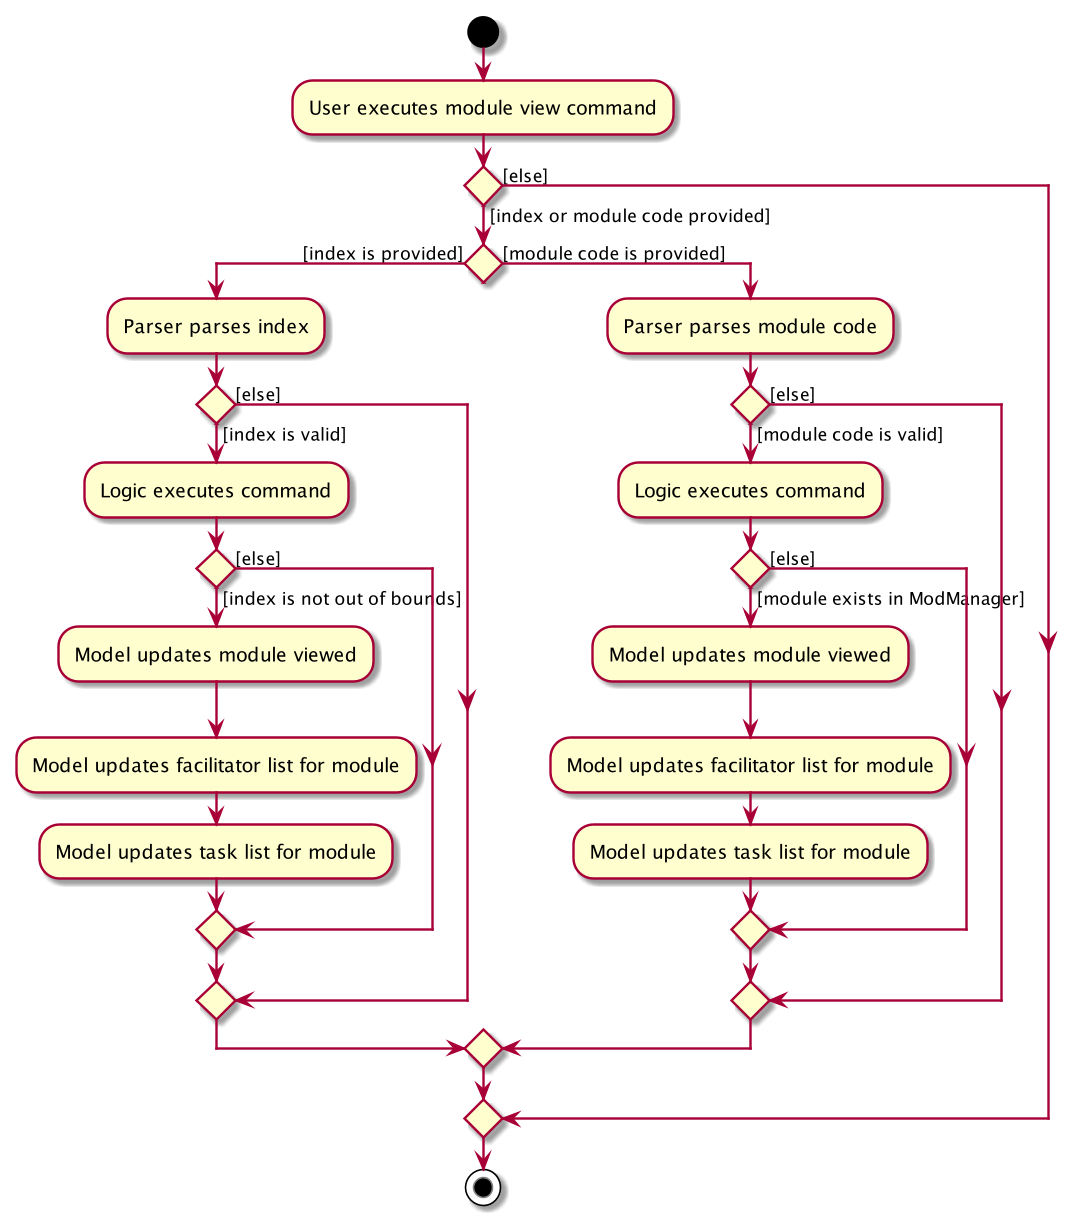

The diagram above was rendered by PlantUML. Its source (embedded in the PNG):
@startuml
start
:User executes module view command;
if () then ([index or module code provided])
    if () then ([index is provided])
        :Parser parses index;
        if () then ([index is valid])
            :Logic executes command;
            if () then ([index is not out of bounds])
                :Model updates module viewed;
                :Model updates facilitator list for module;
                :Model updates task list for module;
            else ([else])
            endif
        else ([else])
        endif
    else ([module code is provided])
        :Parser parses module code;
        if () then ([module code is valid])
            :Logic executes command;
            if () then ([module exists in ModManager])
                :Model updates module viewed;
                :Model updates facilitator list for module;
                :Model updates task list for module;
            else ([else])
            endif
        else ([else])
        endif
    endif
else ([else])
endif
stop
@enduml